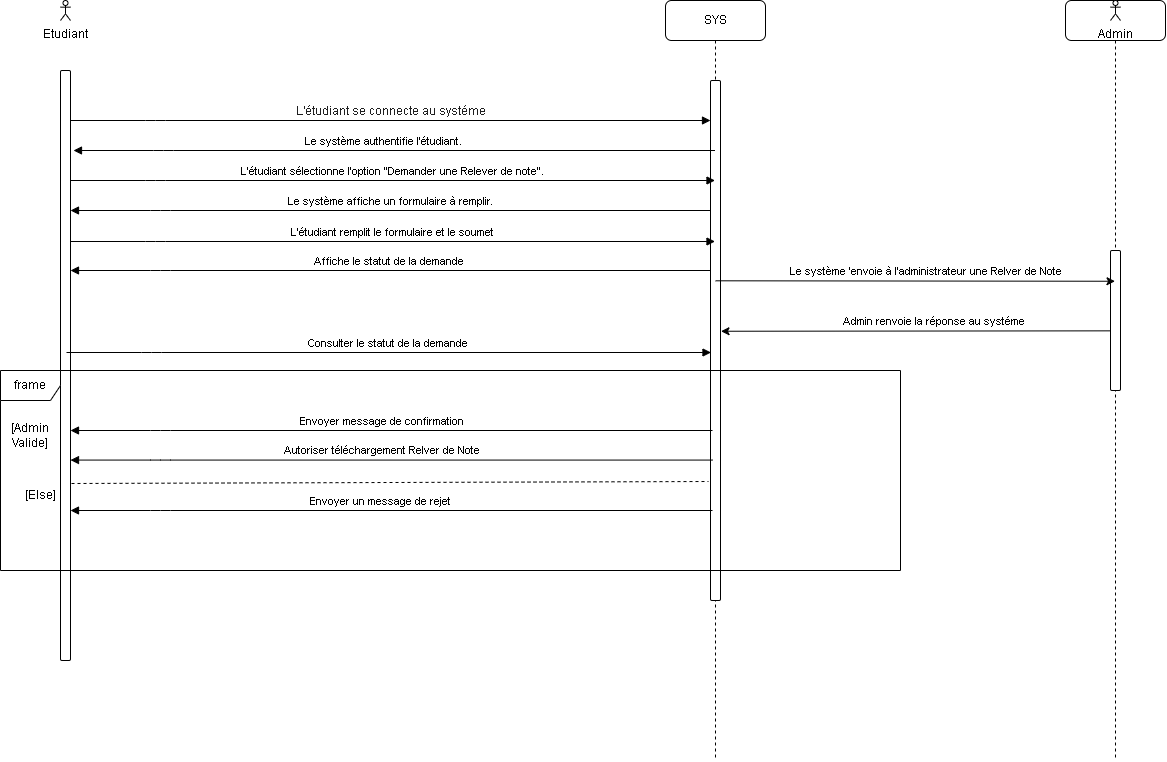

The diagram above was exported from draw.io. Its source (the exported page's mxGraphModel, read from the mxfile embedded in the PNG):
<mxGraphModel dx="1196" dy="613" grid="1" gridSize="10" guides="1" tooltips="1" connect="1" arrows="1" fold="1" page="1" pageScale="1" pageWidth="850" pageHeight="1100" background="#ffffff" math="0" shadow="0">
  <root>
    <mxCell id="0" />
    <mxCell id="1" parent="0" />
    <mxCell id="z3W12V7slm0QK-cfsXXx-1" value="" style="html=1;points=[];perimeter=orthogonalPerimeter;outlineConnect=0;targetShapes=umlLifeline;portConstraint=eastwest;newEdgeStyle={&quot;edgeStyle&quot;:&quot;elbowEdgeStyle&quot;,&quot;elbow&quot;:&quot;vertical&quot;,&quot;curved&quot;:0,&quot;rounded&quot;:0};labelBackgroundColor=none;rounded=1;" parent="1" vertex="1">
      <mxGeometry x="300" y="240" width="10" height="590" as="geometry" />
    </mxCell>
    <mxCell id="z3W12V7slm0QK-cfsXXx-2" value="SYS" style="shape=umlLifeline;perimeter=lifelinePerimeter;whiteSpace=wrap;html=1;container=0;dropTarget=0;collapsible=0;recursiveResize=0;outlineConnect=0;portConstraint=eastwest;newEdgeStyle={&quot;edgeStyle&quot;:&quot;elbowEdgeStyle&quot;,&quot;elbow&quot;:&quot;vertical&quot;,&quot;curved&quot;:0,&quot;rounded&quot;:0};labelBackgroundColor=none;rounded=1;" parent="1" vertex="1">
      <mxGeometry x="905" y="170" width="100" height="760" as="geometry" />
    </mxCell>
    <mxCell id="z3W12V7slm0QK-cfsXXx-3" value="" style="html=1;points=[];perimeter=orthogonalPerimeter;outlineConnect=0;targetShapes=umlLifeline;portConstraint=eastwest;newEdgeStyle={&quot;edgeStyle&quot;:&quot;elbowEdgeStyle&quot;,&quot;elbow&quot;:&quot;vertical&quot;,&quot;curved&quot;:0,&quot;rounded&quot;:0};labelBackgroundColor=none;rounded=1;" parent="z3W12V7slm0QK-cfsXXx-2" vertex="1">
      <mxGeometry x="45" y="80" width="10" height="520" as="geometry" />
    </mxCell>
    <mxCell id="z3W12V7slm0QK-cfsXXx-4" value="&lt;div style=&quot;text-align: left;&quot;&gt;&lt;font style=&quot;font-size: 12px;&quot; face=&quot;Google Sans, Helvetica Neue, sans-serif&quot; color=&quot;#1f1f1f&quot;&gt;L'étudiant se connecte au systéme&lt;/font&gt;&lt;/div&gt;" style="html=1;verticalAlign=bottom;endArrow=block;edgeStyle=elbowEdgeStyle;elbow=horizontal;curved=0;rounded=1;labelBackgroundColor=none;fontColor=default;" parent="1" source="z3W12V7slm0QK-cfsXXx-1" target="z3W12V7slm0QK-cfsXXx-3" edge="1">
      <mxGeometry relative="1" as="geometry">
        <mxPoint x="410" y="300" as="sourcePoint" />
        <Array as="points">
          <mxPoint x="395" y="290" />
        </Array>
        <mxPoint as="offset" />
      </mxGeometry>
    </mxCell>
    <mxCell id="z3W12V7slm0QK-cfsXXx-5" value="Etudiant" style="shape=umlActor;verticalLabelPosition=bottom;verticalAlign=top;html=1;labelBackgroundColor=none;rounded=1;" parent="1" vertex="1">
      <mxGeometry x="300" y="170" width="10" height="20" as="geometry" />
    </mxCell>
    <mxCell id="z3W12V7slm0QK-cfsXXx-6" value="" style="html=1;verticalAlign=bottom;endArrow=block;edgeStyle=elbowEdgeStyle;elbow=vertical;curved=0;rounded=1;labelBackgroundColor=none;fontColor=default;" parent="1" source="z3W12V7slm0QK-cfsXXx-2" edge="1">
      <mxGeometry x="-0.0006" relative="1" as="geometry">
        <mxPoint x="478" y="320" as="sourcePoint" />
        <Array as="points">
          <mxPoint x="403" y="320" />
        </Array>
        <mxPoint x="313" y="320" as="targetPoint" />
        <mxPoint as="offset" />
      </mxGeometry>
    </mxCell>
    <mxCell id="z3W12V7slm0QK-cfsXXx-7" value="Le système authentifie l'étudiant." style="edgeLabel;html=1;align=center;verticalAlign=middle;resizable=0;points=[];labelBackgroundColor=none;rounded=1;" parent="z3W12V7slm0QK-cfsXXx-6" vertex="1" connectable="0">
      <mxGeometry x="0.0397" y="4" relative="1" as="geometry">
        <mxPoint x="2" y="-14" as="offset" />
      </mxGeometry>
    </mxCell>
    <mxCell id="z3W12V7slm0QK-cfsXXx-8" value="L'étudiant sélectionne l'option &quot;Demander une Relever de note&quot;." style="html=1;verticalAlign=bottom;endArrow=block;edgeStyle=elbowEdgeStyle;elbow=horizontal;curved=0;rounded=1;labelBackgroundColor=none;fontColor=default;" parent="1" target="z3W12V7slm0QK-cfsXXx-2" edge="1">
      <mxGeometry relative="1" as="geometry">
        <mxPoint x="310" y="350" as="sourcePoint" />
        <Array as="points">
          <mxPoint x="395" y="350" />
        </Array>
        <mxPoint x="480" y="350" as="targetPoint" />
      </mxGeometry>
    </mxCell>
    <mxCell id="z3W12V7slm0QK-cfsXXx-9" value="Le système affiche un formulaire à remplir." style="html=1;verticalAlign=bottom;endArrow=block;edgeStyle=elbowEdgeStyle;elbow=vertical;curved=0;rounded=1;labelBackgroundColor=none;fontColor=default;" parent="1" edge="1">
      <mxGeometry relative="1" as="geometry">
        <mxPoint x="949.5" y="380" as="sourcePoint" />
        <Array as="points">
          <mxPoint x="400" y="380" />
        </Array>
        <mxPoint x="310" y="380" as="targetPoint" />
      </mxGeometry>
    </mxCell>
    <mxCell id="z3W12V7slm0QK-cfsXXx-10" value="L'étudiant remplit le formulaire et le soumet" style="html=1;verticalAlign=bottom;endArrow=block;edgeStyle=elbowEdgeStyle;elbow=vertical;curved=0;rounded=1;labelBackgroundColor=none;fontColor=default;" parent="1" edge="1">
      <mxGeometry x="0.0011" relative="1" as="geometry">
        <mxPoint x="310" y="411" as="sourcePoint" />
        <Array as="points">
          <mxPoint x="395" y="411" />
        </Array>
        <mxPoint x="954.5" y="411" as="targetPoint" />
        <mxPoint as="offset" />
      </mxGeometry>
    </mxCell>
    <mxCell id="z3W12V7slm0QK-cfsXXx-11" value="" style="shape=umlLifeline;perimeter=lifelinePerimeter;whiteSpace=wrap;html=1;container=0;dropTarget=0;collapsible=0;recursiveResize=0;outlineConnect=0;portConstraint=eastwest;newEdgeStyle={&quot;edgeStyle&quot;:&quot;elbowEdgeStyle&quot;,&quot;elbow&quot;:&quot;vertical&quot;,&quot;curved&quot;:0,&quot;rounded&quot;:0};labelBackgroundColor=none;rounded=1;" parent="1" vertex="1">
      <mxGeometry x="1305" y="170" width="100" height="760" as="geometry" />
    </mxCell>
    <mxCell id="z3W12V7slm0QK-cfsXXx-12" value="" style="html=1;points=[];perimeter=orthogonalPerimeter;outlineConnect=0;targetShapes=umlLifeline;portConstraint=eastwest;newEdgeStyle={&quot;edgeStyle&quot;:&quot;elbowEdgeStyle&quot;,&quot;elbow&quot;:&quot;vertical&quot;,&quot;curved&quot;:0,&quot;rounded&quot;:0};labelBackgroundColor=none;rounded=1;" parent="z3W12V7slm0QK-cfsXXx-11" vertex="1">
      <mxGeometry x="45" y="250" width="10" height="140" as="geometry" />
    </mxCell>
    <mxCell id="z3W12V7slm0QK-cfsXXx-13" value="Admin" style="shape=umlActor;verticalLabelPosition=bottom;verticalAlign=top;html=1;labelBackgroundColor=none;rounded=1;" parent="1" vertex="1">
      <mxGeometry x="1350" y="170" width="10" height="20" as="geometry" />
    </mxCell>
    <mxCell id="z3W12V7slm0QK-cfsXXx-14" value="" style="edgeStyle=elbowEdgeStyle;rounded=1;orthogonalLoop=1;jettySize=auto;html=1;elbow=vertical;curved=0;labelBackgroundColor=none;fontColor=default;" parent="1" edge="1">
      <mxGeometry relative="1" as="geometry">
        <mxPoint x="1350.0000000000005" y="500.353043478261" as="sourcePoint" />
        <mxPoint x="960.5000000000002" y="500.00304347826096" as="targetPoint" />
      </mxGeometry>
    </mxCell>
    <mxCell id="z3W12V7slm0QK-cfsXXx-15" value="Admin renvoie la réponse au systéme&amp;nbsp;" style="edgeLabel;html=1;align=center;verticalAlign=middle;resizable=0;points=[];labelBackgroundColor=none;rounded=1;" parent="z3W12V7slm0QK-cfsXXx-14" vertex="1" connectable="0">
      <mxGeometry x="-0.0852" y="2" relative="1" as="geometry">
        <mxPoint x="3" y="-12" as="offset" />
      </mxGeometry>
    </mxCell>
    <mxCell id="z3W12V7slm0QK-cfsXXx-16" value="" style="edgeStyle=elbowEdgeStyle;rounded=1;orthogonalLoop=1;jettySize=auto;html=1;elbow=vertical;curved=0;labelBackgroundColor=none;fontColor=default;" parent="1" target="z3W12V7slm0QK-cfsXXx-11" edge="1">
      <mxGeometry relative="1" as="geometry">
        <mxPoint x="955" y="450.3" as="sourcePoint" />
        <mxPoint x="1035.0000000000002" y="450.43043478260876" as="targetPoint" />
      </mxGeometry>
    </mxCell>
    <mxCell id="z3W12V7slm0QK-cfsXXx-17" value="Le système 'envoie à l'administrateur une Relver de Note" style="edgeLabel;html=1;align=center;verticalAlign=middle;resizable=0;points=[];labelBackgroundColor=none;rounded=1;" parent="z3W12V7slm0QK-cfsXXx-16" vertex="1" connectable="0">
      <mxGeometry x="0.0642" y="1" relative="1" as="geometry">
        <mxPoint x="-3" y="-9" as="offset" />
      </mxGeometry>
    </mxCell>
    <mxCell id="z3W12V7slm0QK-cfsXXx-18" value="[Admin Valide]" style="text;html=1;strokeColor=none;fillColor=none;align=center;verticalAlign=middle;whiteSpace=wrap;rounded=1;labelBackgroundColor=none;" parent="1" vertex="1">
      <mxGeometry x="240" y="590" width="60" height="30" as="geometry" />
    </mxCell>
    <mxCell id="z3W12V7slm0QK-cfsXXx-19" value="" style="html=1;verticalAlign=bottom;endArrow=block;edgeStyle=elbowEdgeStyle;elbow=vertical;curved=0;rounded=1;labelBackgroundColor=none;fontColor=default;" parent="1" edge="1">
      <mxGeometry x="-0.0006" relative="1" as="geometry">
        <mxPoint x="952" y="600" as="sourcePoint" />
        <Array as="points">
          <mxPoint x="400" y="600" />
        </Array>
        <mxPoint x="310" y="600" as="targetPoint" />
        <mxPoint as="offset" />
      </mxGeometry>
    </mxCell>
    <mxCell id="z3W12V7slm0QK-cfsXXx-20" value=" Envoyer message de confirmation" style="edgeLabel;html=1;align=center;verticalAlign=middle;resizable=0;points=[];labelBackgroundColor=none;rounded=1;" parent="z3W12V7slm0QK-cfsXXx-19" vertex="1" connectable="0">
      <mxGeometry x="0.0397" y="4" relative="1" as="geometry">
        <mxPoint x="2" y="-14" as="offset" />
      </mxGeometry>
    </mxCell>
    <mxCell id="z3W12V7slm0QK-cfsXXx-21" value="" style="html=1;verticalAlign=bottom;endArrow=block;edgeStyle=elbowEdgeStyle;elbow=vertical;curved=0;rounded=1;labelBackgroundColor=none;fontColor=default;" parent="1" edge="1">
      <mxGeometry x="-0.0006" relative="1" as="geometry">
        <mxPoint x="952" y="629.5699999999999" as="sourcePoint" />
        <Array as="points">
          <mxPoint x="400" y="629.5699999999999" />
        </Array>
        <mxPoint x="310" y="629.5699999999999" as="targetPoint" />
        <mxPoint as="offset" />
      </mxGeometry>
    </mxCell>
    <mxCell id="z3W12V7slm0QK-cfsXXx-22" value="Autoriser téléchargement Relver de Note" style="edgeLabel;html=1;align=center;verticalAlign=middle;resizable=0;points=[];labelBackgroundColor=none;rounded=1;" parent="z3W12V7slm0QK-cfsXXx-21" vertex="1" connectable="0">
      <mxGeometry x="0.0397" y="4" relative="1" as="geometry">
        <mxPoint x="2" y="-14" as="offset" />
      </mxGeometry>
    </mxCell>
    <mxCell id="z3W12V7slm0QK-cfsXXx-23" value="[Else]" style="text;html=1;strokeColor=none;fillColor=none;align=center;verticalAlign=middle;whiteSpace=wrap;rounded=1;labelBackgroundColor=none;" parent="1" vertex="1">
      <mxGeometry x="250" y="650" width="60" height="30" as="geometry" />
    </mxCell>
    <mxCell id="z3W12V7slm0QK-cfsXXx-24" value="" style="html=1;verticalAlign=bottom;endArrow=block;edgeStyle=elbowEdgeStyle;elbow=vertical;curved=0;rounded=1;labelBackgroundColor=none;fontColor=default;" parent="1" edge="1">
      <mxGeometry x="-0.0006" relative="1" as="geometry">
        <mxPoint x="952" y="680" as="sourcePoint" />
        <Array as="points">
          <mxPoint x="400" y="680" />
        </Array>
        <mxPoint x="310" y="680" as="targetPoint" />
        <mxPoint as="offset" />
      </mxGeometry>
    </mxCell>
    <mxCell id="z3W12V7slm0QK-cfsXXx-25" value="Envoyer un message de rejet&amp;nbsp;" style="edgeLabel;html=1;align=center;verticalAlign=middle;resizable=0;points=[];labelBackgroundColor=none;rounded=1;" parent="z3W12V7slm0QK-cfsXXx-24" vertex="1" connectable="0">
      <mxGeometry x="0.0397" y="4" relative="1" as="geometry">
        <mxPoint x="2" y="-14" as="offset" />
      </mxGeometry>
    </mxCell>
    <mxCell id="z3W12V7slm0QK-cfsXXx-26" value="Affiche&amp;nbsp;le statut de la demande&amp;nbsp;" style="html=1;verticalAlign=bottom;endArrow=block;edgeStyle=elbowEdgeStyle;elbow=vertical;curved=0;rounded=1;labelBackgroundColor=none;fontColor=default;" parent="1" edge="1">
      <mxGeometry relative="1" as="geometry">
        <mxPoint x="949.5" y="440" as="sourcePoint" />
        <Array as="points">
          <mxPoint x="400" y="440" />
        </Array>
        <mxPoint x="310" y="440" as="targetPoint" />
      </mxGeometry>
    </mxCell>
    <mxCell id="z3W12V7slm0QK-cfsXXx-27" value="Consulter le statut de la demande&amp;nbsp;" style="html=1;verticalAlign=bottom;endArrow=block;edgeStyle=elbowEdgeStyle;elbow=vertical;curved=0;rounded=1;labelBackgroundColor=none;fontColor=default;" parent="1" edge="1">
      <mxGeometry x="0.0011" relative="1" as="geometry">
        <mxPoint x="306" y="522" as="sourcePoint" />
        <Array as="points">
          <mxPoint x="391" y="522" />
        </Array>
        <mxPoint x="950.5" y="522" as="targetPoint" />
        <mxPoint as="offset" />
      </mxGeometry>
    </mxCell>
    <mxCell id="fldiWmMYmmJotE3cFqOp-1" value="frame" style="shape=umlFrame;whiteSpace=wrap;html=1;pointerEvents=0;" vertex="1" parent="1">
      <mxGeometry x="240" y="540" width="900" height="200" as="geometry" />
    </mxCell>
    <mxCell id="fldiWmMYmmJotE3cFqOp-7" value="" style="endArrow=none;dashed=1;html=1;rounded=0;" edge="1" parent="1">
      <mxGeometry width="50" height="50" relative="1" as="geometry">
        <mxPoint x="311" y="653" as="sourcePoint" />
        <mxPoint x="948" y="651" as="targetPoint" />
      </mxGeometry>
    </mxCell>
  </root>
</mxGraphModel>